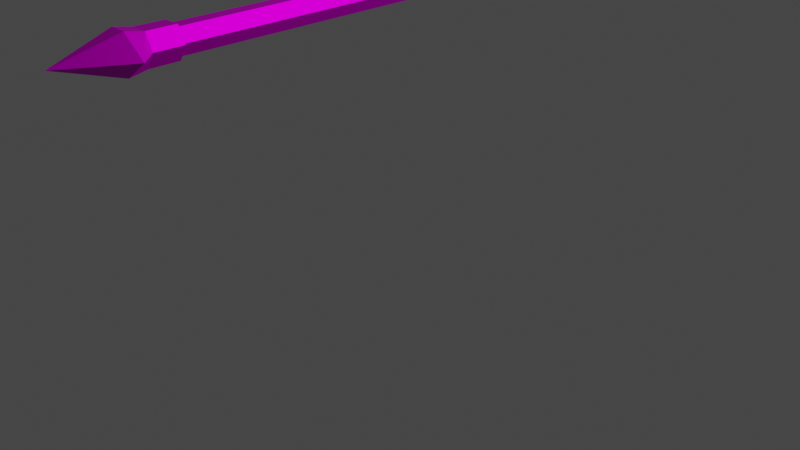 # Source: Ballista_projectile.blend  (saved by Blender 2.82.7; exported with 4.5.12 LTS)
import bpy
from mathutils import Matrix  # noqa: F401  (used for matrix-valued properties, if any)

bpy.ops.wm.read_factory_settings(use_empty=True)
scene = bpy.context.scene
scene.name = 'Scene'

# ---- collections
col_collection = bpy.data.collections.new('Collection'); scene.collection.children.link(col_collection)

# ---- images (referenced by path relative to the original .blend; pixels are not part of the script)
import os
ASSET_DIR = os.environ.get("B2B_ASSET_DIR", "")  # directory of the original .blend (textures are referenced by path, not embedded)
HERE = os.path.dirname(os.path.abspath(__file__))  # packed textures are extracted next to this script under _unpacked/

def load_image(name, relpath, width, height, colorspace="sRGB"):
    """Load a texture the original file referenced (path relative to the .blend, or extracted next to this script)."""
    p = next((c for c in (os.path.join(HERE, relpath), os.path.join(ASSET_DIR, relpath)) if relpath and os.path.exists(c)), "")
    if p:
        img = bpy.data.images.load(p, check_existing=True)
        img.name = name
    else:  # same state as the original file: an image datablock whose file is absent (Cycles renders it pink)
        img = bpy.data.images.new(name, width, height)
        img.source = "FILE"
        img.filepath = "//" + (relpath or name)
    img.colorspace_settings.name = colorspace
    return img
img_material_002_base_color = load_image('Material.002 Base Color', 'Ballista_Pfeil.png', 1024, 1024, 'sRGB')

# ---- materials (node trees are filled in below, after node groups)
mat_material_002 = bpy.data.materials.new('Material.002')
mat_material_002.use_transparent_shadow = False

# ---- material node trees
mat_material_002.use_nodes = True; mat_material_002.node_tree.nodes.clear()
_N = mat_material_002.node_tree.nodes; _L = mat_material_002.node_tree.links
n0 = _N.new('ShaderNodeOutputMaterial'); n0.name = 'Material Output'; n0.location = (300, 300)
n1 = _N.new('ShaderNodeBsdfPrincipled'); n1.name = 'Principled BSDF'; n1.location = (10, 300)
n1.distribution = 'GGX'
n1.subsurface_method = 'BURLEY'
n1.inputs[1].default_value = 0.9
n1.inputs[2].default_value = 0.6333
n1.inputs[3].default_value = 1.45
n1.inputs[13].default_value = 0.0
n1.inputs[27].default_value = (0.0, 0.0, 0.0, 1.0)
n1.inputs[28].default_value = 1.0
n2 = _N.new('ShaderNodeTexImage'); n2.name = 'Image Texture'; n2.location = (-280, 270)
n2.image = img_material_002_base_color
_L.new(n1.outputs[0], n0.inputs[0])
_L.new(n2.outputs[0], n1.inputs[0])
n0.is_active_output = True

# ---- world
world_world = bpy.data.worlds.new('World'); scene.world = world_world
world_world.use_nodes = True; world_world.node_tree.nodes.clear()
_N = world_world.node_tree.nodes; _L = world_world.node_tree.links
n0 = _N.new('ShaderNodeOutputWorld'); n0.name = 'World Output'; n0.location = (300, 300)
n1 = _N.new('ShaderNodeBackground'); n1.name = 'Background'; n1.location = (10, 300)
n1.inputs[0].default_value = (0.05088, 0.05088, 0.05088, 1.0)
_L.new(n1.outputs[0], n0.inputs[0])
n0.is_active_output = True
world_world.color = (0.05088, 0.05088, 0.05088)
world_world.use_sun_shadow = False
world_world.sun_shadow_jitter_overblur = 0.0

# ---- cameras
cam_camera = bpy.data.cameras.new('Camera')
cam_camera.clip_end = 100.0
cam_camera.ortho_scale = 7.314

# ---- lights
light_light = bpy.data.lights.new('Light', 'POINT')
light_light.transmission_factor = 0.0
light_light.energy = 1000.0
light_light.shadow_soft_size = 0.1
light_light.shadow_maximum_resolution = 0.006
light_light.use_absolute_resolution = True

# ---- meshes
me_cylinder = bpy.data.meshes.new('Cylinder')
me_cylinder.from_pydata([(-5.629e-08, 0.2472, -1.023), (-9.93e-22, 0.1, 3.298), (0.1318, 0.06181, -1.023), (0.0866, 0.05, 3.298), (0.1318, -0.06181, -1.023), (0.0866, -0.05, 3.298), (-6.71e-08, -0.2472, -1.023), (-8.742e-09, -0.1, 3.298), (-0.1318, -0.06181, -1.023), (-0.0866, -0.05, 3.298), (-0.1318, 0.06181, -1.023), (-0.0866, 0.05, 3.298), (-4.462e-07, 1.012e-10, -1.307), (-5.629e-08, 0.1236, -0.9393), (0.1071, 0.06181, -0.9393), (0.1071, -0.06181, -0.9393), (-6.71e-08, -0.1236, -0.9393), (-0.1071, -0.06181, -0.9393), (-0.1071, 0.06181, -0.9393), (-2.789e-10, 0.1225, -0.8055), (0.1061, 0.06123, -0.8055), (0.1061, -0.06123, -0.8055), (-1.098e-08, -0.1225, -0.8055), (-0.1061, -0.06123, -0.8055), (-0.1061, 0.06123, -0.8055), (0.0, 0.1, -0.8047), (0.0866, 0.05, -0.8047), (0.0866, -0.05, -0.8047), (-8.742e-09, -0.1, -0.8047), (-0.0866, -0.05, -0.8047), (-0.0866, 0.05, -0.8047)], [], [(25, 1, 3, 26), (26, 3, 5, 27), (27, 5, 7, 28), (28, 7, 9, 29), (3, 1, 11, 9, 7, 5), (29, 9, 11, 30), (30, 11, 1, 25), (0, 2, 12), (4, 6, 12), (10, 0, 12), (6, 8, 12), (2, 4, 12), (8, 10, 12), (10, 18, 13, 0), (8, 17, 18, 10), (6, 16, 17, 8), (4, 15, 16, 6), (2, 14, 15, 4), (0, 13, 14, 2), (24, 30, 25, 19), (23, 29, 30, 24), (22, 28, 29, 23), (21, 27, 28, 22), (20, 26, 27, 21), (19, 25, 26, 20), (15, 14, 20, 21), (16, 15, 21, 22), (17, 16, 22, 23), (14, 13, 19, 20), (13, 18, 24, 19), (18, 17, 23, 24)])
_uv = me_cylinder.uv_layers.new(name='UVMap')
_uv.uv.foreach_set('vector', [1.0, 0.7054, 1.0, 1.0, 0.8333, 1.0, 0.8333, 0.7054, 0.8333, 0.7054, 0.8333, 1.0, 0.6667, 1.0, 0.6667, 0.7054, 0.6667, 0.7054, 0.6667, 1.0, 0.5, 1.0, 0.5, 0.7054, 0.5, 0.7054, 0.5, 1.0, 0.3333, 1.0, 0.3333, 0.7054, 0.4578, 0.37, 0.25, 0.49, 0.04215, 0.37, 0.04215, 0.13, 0.25, 0.01, 0.4578, 0.13, 0.3333, 0.7054, 0.3333, 1.0, 0.1667, 1.0, 0.1667, 0.7054, 0.1667, 0.7054, 0.1667, 1.0, -8.941e-08, 1.0, -8.941e-08, 0.7054, 1.0, 0.5, 0.8333, 0.5, 1.0, 0.5, 0.6667, 0.5, 0.5, 0.5, 0.6667, 0.5, 0.1667, 0.5, -8.941e-08, 0.5, 0.1667, 0.5, 0.5, 0.5, 0.3333, 0.5, 0.5, 0.5, 0.8333, 0.5, 0.6667, 0.5, 0.8333, 0.5, 0.3333, 0.5, 0.1667, 0.5, 0.3333, 0.5, 0.1667, 0.5, 0.1667, 0.5233, -8.941e-08, 0.5233, -8.941e-08, 0.5, 0.3333, 0.5, 0.3333, 0.5233, 0.1667, 0.5233, 0.1667, 0.5, 0.5, 0.5, 0.5, 0.5233, 0.3333, 0.5233, 0.3333, 0.5, 0.6667, 0.5, 0.6667, 0.5233, 0.5, 0.5233, 0.5, 0.5, 0.8333, 0.5, 0.8333, 0.5233, 0.6667, 0.5233, 0.6667, 0.5, 1.0, 0.5, 1.0, 0.5233, 0.8333, 0.5233, 0.8333, 0.5, 0.1667, 0.6974, 0.1667, 0.7054, -8.941e-08, 0.7054, -8.941e-08, 0.6974, 0.3333, 0.6974, 0.3333, 0.7054, 0.1667, 0.7054, 0.1667, 0.6974, 0.5, 0.6974, 0.5, 0.7054, 0.3333, 0.7054, 0.3333, 0.6974, 0.6667, 0.6974, 0.6667, 0.7054, 0.5, 0.7054, 0.5, 0.6974, 0.8333, 0.6974, 0.8333, 0.7054, 0.6667, 0.7054, 0.6667, 0.6974, 1.0, 0.6974, 1.0, 0.7054, 0.8333, 0.7054, 0.8333, 0.6974, 0.6667, 0.5233, 0.8333, 0.5233, 0.8333, 0.6974, 0.6667, 0.6974, 0.5, 0.5233, 0.6667, 0.5233, 0.6667, 0.6974, 0.5, 0.6974, 0.3333, 0.5233, 0.5, 0.5233, 0.5, 0.6974, 0.3333, 0.6974, 0.8333, 0.5233, 1.0, 0.5233, 1.0, 0.6974, 0.8333, 0.6974, 1.0, 0.5233, 0.1667, 0.5233, 0.1667, 0.6974, 1.0, 0.6974, 0.1667, 0.5233, 0.3333, 0.5233, 0.3333, 0.6974, 0.1667, 0.6974])
me_cylinder.materials.append(mat_material_002)
me_cylinder.use_remesh_preserve_volume = False
me_cylinder.use_remesh_preserve_attributes = False
me_cylinder.use_mirror_vertex_groups = False
me_cylinder.update()

# ---- objects
ob_light = bpy.data.objects.new('Light', light_light)
ob_camera = bpy.data.objects.new('Camera', cam_camera)
ob_cylinder = bpy.data.objects.new('Cylinder', me_cylinder)

# ---- transforms, parenting, visibility, modifiers, constraints
ob_light.location = (4.076, 1.005, 5.904)
ob_light.rotation_euler = (0.6503, 0.05522, 1.866)
ob_light.lock_rotations_4d = False
ob_light.empty_display_type = 'ARROWS'
ob_light.color = (0.0, 0.0, 0.0, 0.0)
ob_light.lineart.crease_threshold = 0.0
ob_camera.location = (7.359, -6.926, 4.958)
ob_camera.rotation_euler = (1.109, 0.0, 0.8149)
ob_camera.lock_rotations_4d = False
ob_camera.empty_display_type = 'ARROWS'
ob_camera.color = (0.0, 0.0, 0.0, 0.0)
ob_camera.display_type = 'WIRE'
ob_camera.lineart.crease_threshold = 0.0
ob_cylinder.location = (0.0, -0.6758, 2.376)
ob_cylinder.rotation_euler = (-1.571, -1.571, 0.0)
ob_cylinder.scale = (1.4, 1.4, 2.176)
ob_cylinder.lineart.crease_threshold = 0.0

# ---- collection membership
col_collection.objects.link(ob_light)
col_collection.objects.link(ob_camera)
col_collection.objects.link(ob_cylinder)

# ---- scene / render settings (as saved in the file)
scene.camera = ob_camera
scene.frame_start = 1; scene.frame_end = 250; scene.frame_set(1)
scene.render.engine = 'BLENDER_EEVEE_NEXT'
scene.cycles.use_denoising = False
scene.cycles.samples = 128
scene.cycles.sampling_pattern = 'TABULATED_SOBOL'
scene.cycles.use_adaptive_sampling = False
scene.cycles.use_light_tree = False
scene.view_settings.view_transform = 'Filmic'
bpy.context.view_layer.update()
